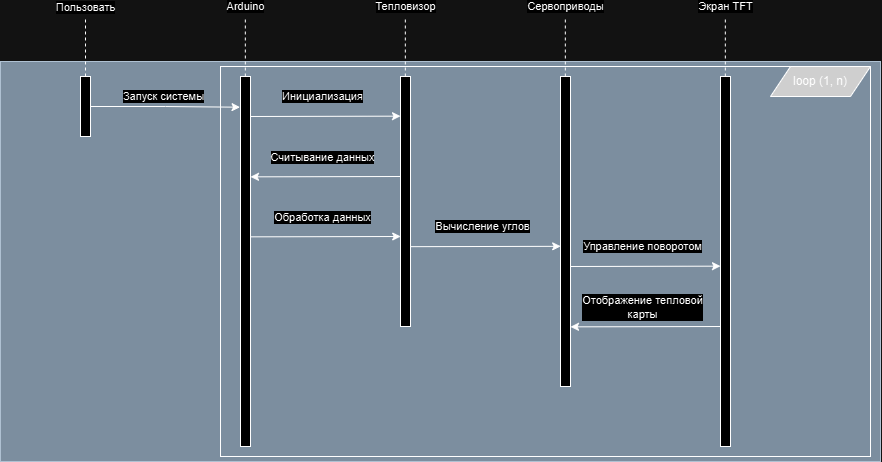

The diagram above was exported from draw.io. Its source (the exported page's mxGraphModel, read from the mxfile embedded in the PNG):
<mxGraphModel dx="-1286" dy="682" grid="1" gridSize="10" guides="1" tooltips="1" connect="1" arrows="1" fold="1" page="1" pageScale="1" pageWidth="827" pageHeight="1169" math="0" shadow="0">
  <root>
    <mxCell id="0" />
    <mxCell id="1" parent="0" />
    <mxCell id="dgGVusEM3EoO9SasVwt4-1" value="" style="rounded=0;whiteSpace=wrap;html=1;fillColor=#647687;strokeColor=#314354;fontColor=#ffffff;" vertex="1" parent="1">
      <mxGeometry x="2760" y="585" width="880" height="400" as="geometry" />
    </mxCell>
    <mxCell id="dgGVusEM3EoO9SasVwt4-2" value="" style="rounded=0;whiteSpace=wrap;html=1;fillColor=#647687;strokeColor=#000000;fontColor=#ffffff;" vertex="1" parent="1">
      <mxGeometry x="2980" y="590" width="650" height="390" as="geometry" />
    </mxCell>
    <mxCell id="dgGVusEM3EoO9SasVwt4-3" value="" style="rounded=0;whiteSpace=wrap;html=1;" vertex="1" parent="1">
      <mxGeometry x="2840" y="600" width="10" height="60" as="geometry" />
    </mxCell>
    <mxCell id="dgGVusEM3EoO9SasVwt4-4" value="" style="rounded=0;whiteSpace=wrap;html=1;" vertex="1" parent="1">
      <mxGeometry x="3000" y="600" width="10" height="370" as="geometry" />
    </mxCell>
    <mxCell id="dgGVusEM3EoO9SasVwt4-5" value="" style="rounded=0;whiteSpace=wrap;html=1;" vertex="1" parent="1">
      <mxGeometry x="3160" y="600" width="10" height="250" as="geometry" />
    </mxCell>
    <mxCell id="dgGVusEM3EoO9SasVwt4-6" value="" style="rounded=0;whiteSpace=wrap;html=1;" vertex="1" parent="1">
      <mxGeometry x="3320" y="600" width="10" height="310" as="geometry" />
    </mxCell>
    <mxCell id="dgGVusEM3EoO9SasVwt4-7" value="" style="rounded=0;whiteSpace=wrap;html=1;" vertex="1" parent="1">
      <mxGeometry x="3480" y="600" width="10" height="370" as="geometry" />
    </mxCell>
    <mxCell id="dgGVusEM3EoO9SasVwt4-8" value="" style="endArrow=none;dashed=1;html=1;rounded=0;exitX=0.5;exitY=0;exitDx=0;exitDy=0;" edge="1" parent="1" source="dgGVusEM3EoO9SasVwt4-3">
      <mxGeometry width="50" height="50" relative="1" as="geometry">
        <mxPoint x="2860" y="640" as="sourcePoint" />
        <mxPoint x="2845" y="540" as="targetPoint" />
      </mxGeometry>
    </mxCell>
    <mxCell id="dgGVusEM3EoO9SasVwt4-9" value="Пользовать" style="edgeLabel;html=1;align=center;verticalAlign=middle;resizable=0;points=[];" vertex="1" connectable="0" parent="dgGVusEM3EoO9SasVwt4-8">
      <mxGeometry x="0.8889" y="-1" relative="1" as="geometry">
        <mxPoint x="-1" y="-13" as="offset" />
      </mxGeometry>
    </mxCell>
    <mxCell id="dgGVusEM3EoO9SasVwt4-10" value="" style="endArrow=none;dashed=1;html=1;rounded=0;exitX=0.5;exitY=0;exitDx=0;exitDy=0;" edge="1" parent="1">
      <mxGeometry width="50" height="50" relative="1" as="geometry">
        <mxPoint x="3004.83" y="600" as="sourcePoint" />
        <mxPoint x="3004.83" y="540" as="targetPoint" />
      </mxGeometry>
    </mxCell>
    <mxCell id="dgGVusEM3EoO9SasVwt4-11" value="" style="endArrow=none;dashed=1;html=1;rounded=0;exitX=0.5;exitY=0;exitDx=0;exitDy=0;" edge="1" parent="1">
      <mxGeometry width="50" height="50" relative="1" as="geometry">
        <mxPoint x="3164.83" y="600" as="sourcePoint" />
        <mxPoint x="3164.83" y="540" as="targetPoint" />
      </mxGeometry>
    </mxCell>
    <mxCell id="dgGVusEM3EoO9SasVwt4-12" value="" style="endArrow=none;dashed=1;html=1;rounded=0;exitX=0.5;exitY=0;exitDx=0;exitDy=0;" edge="1" parent="1">
      <mxGeometry width="50" height="50" relative="1" as="geometry">
        <mxPoint x="3324.83" y="600" as="sourcePoint" />
        <mxPoint x="3324.83" y="540" as="targetPoint" />
      </mxGeometry>
    </mxCell>
    <mxCell id="dgGVusEM3EoO9SasVwt4-13" value="" style="endArrow=none;dashed=1;html=1;rounded=0;exitX=0.5;exitY=0;exitDx=0;exitDy=0;" edge="1" parent="1">
      <mxGeometry width="50" height="50" relative="1" as="geometry">
        <mxPoint x="3484.83" y="600" as="sourcePoint" />
        <mxPoint x="3484.83" y="540" as="targetPoint" />
      </mxGeometry>
    </mxCell>
    <mxCell id="dgGVusEM3EoO9SasVwt4-14" value="Arduino" style="edgeLabel;html=1;align=center;verticalAlign=middle;resizable=0;points=[];" vertex="1" connectable="0" parent="1">
      <mxGeometry x="3005" y="530.0033333333333" as="geometry" />
    </mxCell>
    <mxCell id="dgGVusEM3EoO9SasVwt4-15" value="Тепловизор" style="edgeLabel;html=1;align=center;verticalAlign=middle;resizable=0;points=[];" vertex="1" connectable="0" parent="1">
      <mxGeometry x="3165" y="530.0033333333333" as="geometry" />
    </mxCell>
    <mxCell id="dgGVusEM3EoO9SasVwt4-16" value="Сервоприводы" style="edgeLabel;html=1;align=center;verticalAlign=middle;resizable=0;points=[];" vertex="1" connectable="0" parent="1">
      <mxGeometry x="3325" y="530.0033333333333" as="geometry" />
    </mxCell>
    <mxCell id="dgGVusEM3EoO9SasVwt4-17" value="Экран TFT" style="edgeLabel;html=1;align=center;verticalAlign=middle;resizable=0;points=[];" vertex="1" connectable="0" parent="1">
      <mxGeometry x="3485" y="530.0033333333333" as="geometry" />
    </mxCell>
    <mxCell id="dgGVusEM3EoO9SasVwt4-18" style="edgeStyle=orthogonalEdgeStyle;rounded=0;orthogonalLoop=1;jettySize=auto;html=1;entryX=-0.047;entryY=0.083;entryDx=0;entryDy=0;entryPerimeter=0;" edge="1" parent="1" source="dgGVusEM3EoO9SasVwt4-3" target="dgGVusEM3EoO9SasVwt4-4">
      <mxGeometry relative="1" as="geometry" />
    </mxCell>
    <mxCell id="dgGVusEM3EoO9SasVwt4-19" value="Запуск системы" style="edgeLabel;html=1;align=center;verticalAlign=middle;resizable=0;points=[];" vertex="1" connectable="0" parent="dgGVusEM3EoO9SasVwt4-18">
      <mxGeometry x="-0.0328" relative="1" as="geometry">
        <mxPoint y="-10" as="offset" />
      </mxGeometry>
    </mxCell>
    <mxCell id="dgGVusEM3EoO9SasVwt4-20" value="" style="endArrow=classic;html=1;rounded=0;exitX=0.98;exitY=0.082;exitDx=0;exitDy=0;exitPerimeter=0;entryX=0;entryY=0.5;entryDx=0;entryDy=0;" edge="1" parent="1">
      <mxGeometry width="50" height="50" relative="1" as="geometry">
        <mxPoint x="3009.8" y="640" as="sourcePoint" />
        <mxPoint x="3160" y="639.66" as="targetPoint" />
      </mxGeometry>
    </mxCell>
    <mxCell id="dgGVusEM3EoO9SasVwt4-21" value="Инициализация" style="edgeLabel;html=1;align=center;verticalAlign=middle;resizable=0;points=[];" vertex="1" connectable="0" parent="dgGVusEM3EoO9SasVwt4-20">
      <mxGeometry x="-0.0475" y="1" relative="1" as="geometry">
        <mxPoint y="-19" as="offset" />
      </mxGeometry>
    </mxCell>
    <mxCell id="dgGVusEM3EoO9SasVwt4-22" value="" style="endArrow=none;html=1;rounded=0;exitX=0.98;exitY=0.082;exitDx=0;exitDy=0;exitPerimeter=0;entryX=0;entryY=0.5;entryDx=0;entryDy=0;endFill=0;startArrow=classic;startFill=1;" edge="1" parent="1">
      <mxGeometry width="50" height="50" relative="1" as="geometry">
        <mxPoint x="3010" y="700.34" as="sourcePoint" />
        <mxPoint x="3160.2" y="700" as="targetPoint" />
      </mxGeometry>
    </mxCell>
    <mxCell id="dgGVusEM3EoO9SasVwt4-23" value="Считывание данных" style="edgeLabel;html=1;align=center;verticalAlign=middle;resizable=0;points=[];" vertex="1" connectable="0" parent="dgGVusEM3EoO9SasVwt4-22">
      <mxGeometry x="-0.0475" y="1" relative="1" as="geometry">
        <mxPoint y="-19" as="offset" />
      </mxGeometry>
    </mxCell>
    <mxCell id="dgGVusEM3EoO9SasVwt4-24" value="" style="endArrow=classic;html=1;rounded=0;exitX=0.98;exitY=0.082;exitDx=0;exitDy=0;exitPerimeter=0;entryX=0;entryY=0.5;entryDx=0;entryDy=0;endFill=1;startArrow=none;startFill=0;" edge="1" parent="1">
      <mxGeometry width="50" height="50" relative="1" as="geometry">
        <mxPoint x="3010" y="760.34" as="sourcePoint" />
        <mxPoint x="3160.2" y="760" as="targetPoint" />
      </mxGeometry>
    </mxCell>
    <mxCell id="dgGVusEM3EoO9SasVwt4-25" value="Обработка данных" style="edgeLabel;html=1;align=center;verticalAlign=middle;resizable=0;points=[];" vertex="1" connectable="0" parent="dgGVusEM3EoO9SasVwt4-24">
      <mxGeometry x="-0.0475" y="1" relative="1" as="geometry">
        <mxPoint y="-19" as="offset" />
      </mxGeometry>
    </mxCell>
    <mxCell id="dgGVusEM3EoO9SasVwt4-26" value="" style="endArrow=classic;html=1;rounded=0;exitX=0.98;exitY=0.082;exitDx=0;exitDy=0;exitPerimeter=0;entryX=0;entryY=0.5;entryDx=0;entryDy=0;endFill=1;startArrow=none;startFill=0;" edge="1" parent="1">
      <mxGeometry width="50" height="50" relative="1" as="geometry">
        <mxPoint x="3170" y="770.1700000000001" as="sourcePoint" />
        <mxPoint x="3320.2" y="769.83" as="targetPoint" />
      </mxGeometry>
    </mxCell>
    <mxCell id="dgGVusEM3EoO9SasVwt4-27" value="Вычисление углов" style="edgeLabel;html=1;align=center;verticalAlign=middle;resizable=0;points=[];" vertex="1" connectable="0" parent="dgGVusEM3EoO9SasVwt4-26">
      <mxGeometry x="-0.0475" y="1" relative="1" as="geometry">
        <mxPoint y="-19" as="offset" />
      </mxGeometry>
    </mxCell>
    <mxCell id="dgGVusEM3EoO9SasVwt4-28" value="" style="endArrow=classic;html=1;rounded=0;exitX=0.98;exitY=0.082;exitDx=0;exitDy=0;exitPerimeter=0;entryX=0;entryY=0.5;entryDx=0;entryDy=0;endFill=1;startArrow=none;startFill=0;" edge="1" parent="1">
      <mxGeometry width="50" height="50" relative="1" as="geometry">
        <mxPoint x="3329.8" y="790" as="sourcePoint" />
        <mxPoint x="3480" y="789.66" as="targetPoint" />
      </mxGeometry>
    </mxCell>
    <mxCell id="dgGVusEM3EoO9SasVwt4-29" value="Управление поворотом" style="edgeLabel;html=1;align=center;verticalAlign=middle;resizable=0;points=[];" vertex="1" connectable="0" parent="dgGVusEM3EoO9SasVwt4-28">
      <mxGeometry x="-0.0475" y="1" relative="1" as="geometry">
        <mxPoint y="-19" as="offset" />
      </mxGeometry>
    </mxCell>
    <mxCell id="dgGVusEM3EoO9SasVwt4-30" value="" style="endArrow=none;html=1;rounded=0;exitX=0.98;exitY=0.082;exitDx=0;exitDy=0;exitPerimeter=0;entryX=0;entryY=0.5;entryDx=0;entryDy=0;endFill=0;startArrow=classic;startFill=1;" edge="1" parent="1">
      <mxGeometry width="50" height="50" relative="1" as="geometry">
        <mxPoint x="3330" y="850.34" as="sourcePoint" />
        <mxPoint x="3480.2" y="850" as="targetPoint" />
      </mxGeometry>
    </mxCell>
    <mxCell id="dgGVusEM3EoO9SasVwt4-31" value="Отображение тепловой&lt;div&gt;карты&lt;/div&gt;" style="edgeLabel;html=1;align=center;verticalAlign=middle;resizable=0;points=[];" vertex="1" connectable="0" parent="dgGVusEM3EoO9SasVwt4-30">
      <mxGeometry x="-0.0475" y="1" relative="1" as="geometry">
        <mxPoint y="-19" as="offset" />
      </mxGeometry>
    </mxCell>
    <mxCell id="dgGVusEM3EoO9SasVwt4-32" value="loop (1, n)" style="shape=parallelogram;perimeter=parallelogramPerimeter;whiteSpace=wrap;html=1;fixedSize=1;fillColor=#303030;flipH=0;flipV=0;" vertex="1" parent="1">
      <mxGeometry x="3530" y="590" width="100" height="30" as="geometry" />
    </mxCell>
  </root>
</mxGraphModel>